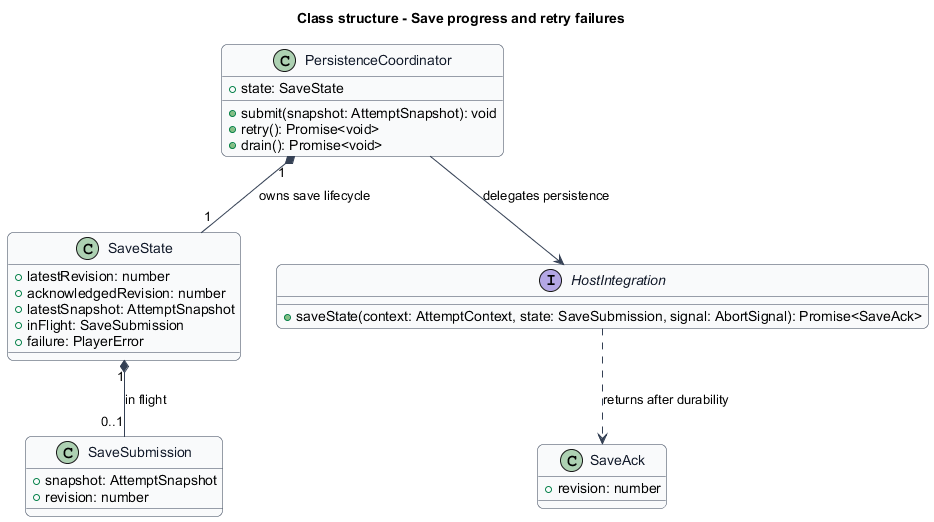

The diagram above was rendered by PlantUML. Its source (embedded in the PNG):
@startuml
title Class structure - Save progress and retry failures
skinparam backgroundColor #FFFFFF
skinparam shadowing false
skinparam roundcorner 12
skinparam defaultFontName Arial
skinparam ArrowColor #344054
skinparam rectangle {
  BorderColor #344054
  FontColor #101828
}
skinparam package {
  BorderColor #667085
  FontColor #101828
  BackgroundColor #F9FAFB
}
skinparam class {
  BorderColor #344054
  FontColor #101828
  BackgroundColor #F9FAFB
}
class PersistenceCoordinator {
  +state: SaveState
  +submit(snapshot: AttemptSnapshot): void
  +retry(): Promise<void>
  +drain(): Promise<void>
}
class SaveSubmission {
  +snapshot: AttemptSnapshot
  +revision: number
}
class SaveAck {
  +revision: number
}
class SaveState {
  +latestRevision: number
  +acknowledgedRevision: number
  +latestSnapshot: AttemptSnapshot
  +inFlight: SaveSubmission
  +failure: PlayerError
}
interface HostIntegration {
  +saveState(context: AttemptContext, state: SaveSubmission, signal: AbortSignal): Promise<SaveAck>
}
PersistenceCoordinator "1" *-- "1" SaveState : owns save lifecycle
SaveState "1" *-- "0..1" SaveSubmission : in flight
PersistenceCoordinator --> HostIntegration : delegates persistence
HostIntegration ..> SaveAck : returns after durability
@enduml